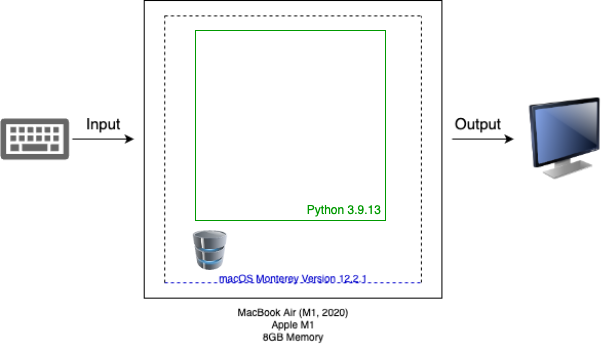

The diagram above was exported from draw.io. Its source (the exported page's mxGraphModel, read from the mxfile embedded in the PNG):
<mxGraphModel dx="776" dy="516" grid="1" gridSize="10" guides="1" tooltips="1" connect="1" arrows="1" fold="1" page="1" pageScale="1" pageWidth="850" pageHeight="1100" math="0" shadow="0">
  <root>
    <mxCell id="0" />
    <mxCell id="1" parent="0" />
    <mxCell id="BZFy8TPtF4Y1V40euOKR-3" value="" style="shape=image;verticalLabelPosition=bottom;labelBackgroundColor=default;verticalAlign=top;aspect=fixed;imageAspect=0;image=https://user-images.githubusercontent.com/113817801/191666887-9b499076-fc63-403b-8ef8-03fb5a0ae309.png;" vertex="1" parent="1">
      <mxGeometry x="90" y="100" width="606.67" height="350" as="geometry" />
    </mxCell>
    <mxCell id="BZFy8TPtF4Y1V40euOKR-10" value="" style="whiteSpace=wrap;html=1;aspect=fixed;strokeColor=none;fontColor=#FF0000;" vertex="1" parent="1">
      <mxGeometry x="260" y="130" width="240" height="240" as="geometry" />
    </mxCell>
    <mxCell id="BZFy8TPtF4Y1V40euOKR-11" value="" style="image;html=1;image=img/lib/clip_art/computers/Database_128x128.png;strokeColor=#FF0000;fontColor=#FF0000;" vertex="1" parent="1">
      <mxGeometry x="270" y="330" width="60" height="40" as="geometry" />
    </mxCell>
    <mxCell id="BZFy8TPtF4Y1V40euOKR-19" value="&lt;font color=&quot;#009900&quot;&gt;&lt;br&gt;&lt;br&gt;&lt;/font&gt;" style="whiteSpace=wrap;html=1;aspect=fixed;strokeColor=#009900;fontColor=#FF0000;align=right;" vertex="1" parent="1">
      <mxGeometry x="285" y="130" width="190" height="190" as="geometry" />
    </mxCell>
    <mxCell id="BZFy8TPtF4Y1V40euOKR-20" value="&lt;span style=&quot;white-space: pre;&quot;&gt;&lt;span style=&quot;white-space: pre;&quot;&gt;&#09;&lt;/span&gt;&#09;&lt;/span&gt;&lt;span style=&quot;white-space: pre;&quot;&gt;&#09;&lt;/span&gt;&lt;span style=&quot;white-space: pre;&quot;&gt;&#09;&lt;/span&gt;Python 3.9.13" style="text;html=1;resizable=0;autosize=1;align=center;verticalAlign=middle;points=[];fillColor=none;strokeColor=none;rounded=0;fontColor=#009900;" vertex="1" parent="1">
      <mxGeometry x="280" y="295" width="200" height="30" as="geometry" />
    </mxCell>
  </root>
</mxGraphModel>